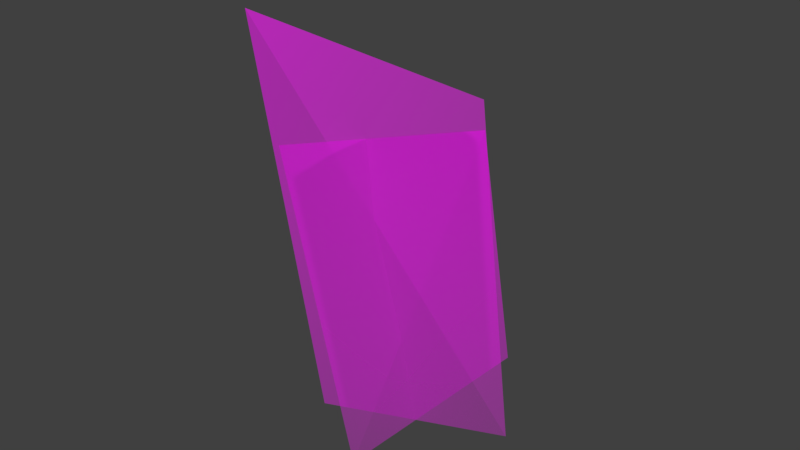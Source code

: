 # Source: Grasssbush.blend  (saved by Blender 2.79.0; exported with 4.5.12 LTS)
import bpy
from mathutils import Matrix  # noqa: F401  (used for matrix-valued properties, if any)

bpy.ops.wm.read_factory_settings(use_empty=True)
scene = bpy.context.scene
scene.name = 'Scene'

# ---- collections
col_collection_1 = bpy.data.collections.new('Collection 1'); scene.collection.children.link(col_collection_1)

# ---- images (referenced by path relative to the original .blend; pixels are not part of the script)
import os
ASSET_DIR = os.environ.get("B2B_ASSET_DIR", "")  # directory of the original .blend (textures are referenced by path, not embedded)
HERE = os.path.dirname(os.path.abspath(__file__))  # packed textures are extracted next to this script under _unpacked/

def load_image(name, relpath, width, height, colorspace="sRGB"):
    """Load a texture the original file referenced (path relative to the .blend, or extracted next to this script)."""
    p = next((c for c in (os.path.join(HERE, relpath), os.path.join(ASSET_DIR, relpath)) if relpath and os.path.exists(c)), "")
    if p:
        img = bpy.data.images.load(p, check_existing=True)
        img.name = name
    else:  # same state as the original file: an image datablock whose file is absent (Cycles renders it pink)
        img = bpy.data.images.new(name, width, height)
        img.source = "FILE"
        img.filepath = "//" + (relpath or name)
    img.colorspace_settings.name = colorspace
    return img
img_flowers_png = load_image('Flowers.png', 'Textures/Flowers&Stuff/Flowers.png', 1024, 1024, 'sRGB')

# ---- materials (node trees are filled in below, after node groups)
mat_flowers = bpy.data.materials.new('Flowers')
mat_flowers.alpha_threshold = 0.0
mat_flowers.roughness = 0.5

# ---- material node trees
mat_flowers.use_nodes = True; mat_flowers.node_tree.nodes.clear()
_N = mat_flowers.node_tree.nodes; _L = mat_flowers.node_tree.links
n0 = _N.new('ShaderNodeOutputMaterial'); n0.name = 'Material Output'; n0.location = (300, 300)
n1 = _N.new('ShaderNodeTexImage'); n1.name = 'Image Texture'; n1.location = (-400, 60)
n1.width = 140
n1.image = img_flowers_png
n1.extension = 'CLIP'
n2 = _N.new('ShaderNodeBsdfDiffuse'); n2.name = 'Diffuse BSDF'; n2.location = (-200, 60)
n3 = _N.new('ShaderNodeBsdfTransparent'); n3.name = 'Transparent BSDF'; n3.location = (-200, 240)
n4 = _N.new('ShaderNodeMixShader'); n4.name = 'Mix Shader'; n4.location = (0, 300)
_L.new(n1.outputs[0], n2.inputs[0])
_L.new(n1.outputs[1], n4.inputs[0])
_L.new(n3.outputs[0], n4.inputs[1])
_L.new(n2.outputs[0], n4.inputs[2])
_L.new(n4.outputs[0], n0.inputs[0])
n0.is_active_output = True

# ---- world
world_world = bpy.data.worlds.new('World'); scene.world = world_world
world_world.color = (0.05088, 0.05088, 0.05088)
world_world.use_sun_shadow = False
world_world.sun_shadow_jitter_overblur = 0.0
world_world.cycles.sampling_method = 'MANUAL'

# ---- meshes
me_flowers_006 = bpy.data.meshes.new('Flowers.006')
me_flowers_006.from_pydata([(-0.5, -0.5, -1.421e-09), (0.5, -0.5, 1.421e-09), (-0.5, 0.5, 0.0), (0.4678, 0.3001, 0.03078), (0.07317, -0.4795, 0.1649), (-0.3391, -0.5103, -0.1752), (0.2031, 0.5105, 0.1575), (-0.3436, 0.7628, -0.1173)], [], [(0, 1, 3, 2), (4, 5, 7, 6)])
_uv = me_flowers_006.uv_layers.new(name='UVMap')
_uv.uv.foreach_set('vector', [0.007813, 0.002891, 0.2306, 0.0004306, 0.2293, 0.3204, 0.006583, 0.3229, 0.007813, 0.002891, 0.2306, 0.0004306, 0.2293, 0.3204, 0.006583, 0.3229])
me_flowers_006.materials.append(mat_flowers)
me_flowers_006.use_remesh_preserve_volume = False
me_flowers_006.use_remesh_preserve_attributes = False
me_flowers_006.use_mirror_vertex_groups = False
me_flowers_006.update()

# ---- objects
ob_grass_001 = bpy.data.objects.new('Grass.001', me_flowers_006)

# ---- transforms, parenting, visibility, modifiers, constraints
ob_grass_001.location = (0.0, 0.0, 0.2374)
ob_grass_001.rotation_euler = (1.545, -0.1709, 1.372)
ob_grass_001.scale = (0.5509, 0.9331, 1.458)
ob_grass_001.lineart.crease_threshold = 0.0

# ---- collection membership
col_collection_1.objects.link(ob_grass_001)

# ---- scene / render settings (as saved in the file)
scene.frame_start = 1; scene.frame_end = 250; scene.frame_set(0)
scene.render.engine = 'CYCLES'
scene.render.resolution_percentage = 50
scene.render.dither_intensity = 0.0
scene.cycles.use_denoising = False
scene.cycles.samples = 128
scene.cycles.sampling_pattern = 'TABULATED_SOBOL'
scene.cycles.use_adaptive_sampling = False
scene.cycles.use_light_tree = False
scene.cycles.blur_glossy = 0.0
scene.cycles.sample_clamp_indirect = 0.0
scene.view_settings.view_transform = 'Standard'
bpy.context.view_layer.update()

# ---- added for rendering (the .blend has no active camera and no usable light): camera, sun
cam_auto = bpy.data.cameras.new('AutoCamera')
cam_auto.lens = 50.0
cam_auto.sensor_width = 36.0
cam_auto.clip_end = 1000.0
ob_auto_camera = bpy.data.objects.new('AutoCamera', cam_auto)
scene.collection.objects.link(ob_auto_camera)
ob_auto_camera.location = (1.51916, -1.85762, 1.58001)
ob_auto_camera.rotation_euler = (1.09748, -7.21219e-08, 0.694738)
scene.camera = ob_auto_camera
light_auto_sun = bpy.data.lights.new('AutoSun', 'SUN')
light_auto_sun.energy = 3.0
light_auto_sun.angle = 0.0523599
ob_auto_sun = bpy.data.objects.new('AutoSun', light_auto_sun)
scene.collection.objects.link(ob_auto_sun)
ob_auto_sun.rotation_euler = (0.872665, 0.174533, 0.523599)
bpy.context.view_layer.update()
